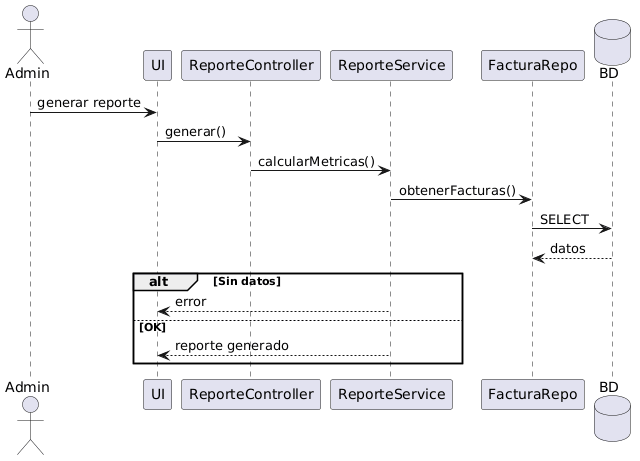

The diagram above was rendered by PlantUML. Its source (embedded in the PNG):
@startuml
actor Admin
participant UI
participant ReporteController
participant ReporteService
participant FacturaRepo
database BD

Admin -> UI: generar reporte
UI -> ReporteController: generar()

ReporteController -> ReporteService: calcularMetricas()

ReporteService -> FacturaRepo: obtenerFacturas()
FacturaRepo -> BD: SELECT
BD --> FacturaRepo: datos

alt Sin datos
  ReporteService --> UI: error
else OK
  ReporteService --> UI: reporte generado
end
@enduml